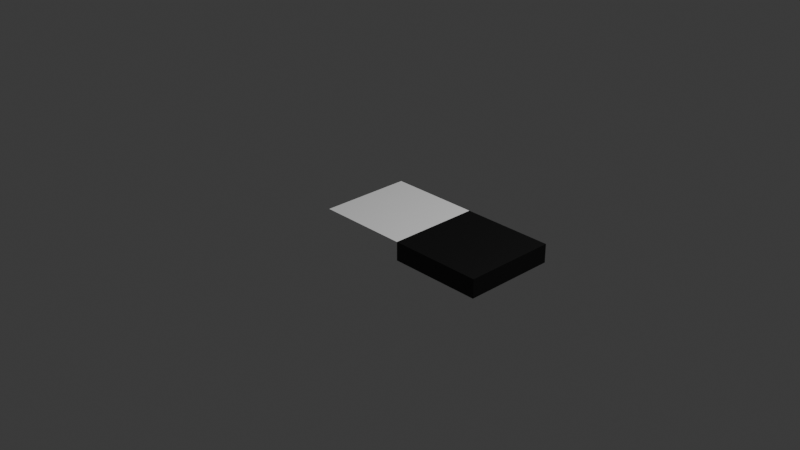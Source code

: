 # Source: checkers.blend  (saved by Blender 5.0.119; exported with 4.5.12 LTS)
import bpy
from mathutils import Matrix  # noqa: F401  (used for matrix-valued properties, if any)

bpy.ops.wm.read_factory_settings(use_empty=True)
scene = bpy.context.scene
scene.name = 'Scene'

# ---- collections
col_collection = bpy.data.collections.new('Collection'); scene.collection.children.link(col_collection)

# ---- materials (node trees are filled in below, after node groups)
mat_matwhite = bpy.data.materials.new('MatWhite')
mat_matwhite.alpha_threshold = 0.0
mat_matwhite.use_backface_culling_lightprobe_volume = False
mat_matwhite.roughness = 0.5
mat_matwhite.line_color = (0.0, 0.0, 0.0, 1.0)
mat_matblack = bpy.data.materials.new('MatBlack')
mat_matblack.alpha_threshold = 0.0
mat_matblack.use_backface_culling_lightprobe_volume = False
mat_matblack.roughness = 0.5
mat_matblack.line_color = (0.0, 0.0, 0.0, 1.0)

# ---- material node trees
mat_matwhite.use_nodes = True; mat_matwhite.node_tree.nodes.clear()
_N = mat_matwhite.node_tree.nodes; _L = mat_matwhite.node_tree.links
n0 = _N.new('ShaderNodeOutputMaterial'); n0.name = 'Material Output'; n0.location = (200, 100)
n1 = _N.new('ShaderNodeBsdfPrincipled'); n1.name = 'Principled BSDF'; n1.location = (-200, 100)
n1.inputs[0].default_value = (1.0, 1.0, 1.0, 1.0)
_L.new(n1.outputs[0], n0.inputs[0])
n0.is_active_output = True
mat_matblack.use_nodes = True; mat_matblack.node_tree.nodes.clear()
_N = mat_matblack.node_tree.nodes; _L = mat_matblack.node_tree.links
n0 = _N.new('ShaderNodeOutputMaterial'); n0.name = 'Material Output'; n0.location = (200, 100)
n1 = _N.new('ShaderNodeBsdfPrincipled'); n1.name = 'Principled BSDF'; n1.location = (-200, 100)
n1.inputs[0].default_value = (0.0, 0.0, 0.0, 1.0)
_L.new(n1.outputs[0], n0.inputs[0])
n0.is_active_output = True

# ---- world
world_world = bpy.data.worlds.new('World'); scene.world = world_world
world_world.use_nodes = True; world_world.node_tree.nodes.clear()
_N = world_world.node_tree.nodes; _L = world_world.node_tree.links
n0 = _N.new('ShaderNodeOutputWorld'); n0.name = 'World Output'; n0.location = (200, 100)
n1 = _N.new('ShaderNodeBackground'); n1.name = 'Background'; n1.location = (-200, 100)
n1.inputs[0].default_value = (0.05088, 0.05088, 0.05088, 1.0)
_L.new(n1.outputs[0], n0.inputs[0])
n0.is_active_output = True
world_world.color = (0.05088, 0.05088, 0.05088)
world_world.sun_shadow_jitter_overblur = 0.0

# ---- cameras
cam_camera = bpy.data.cameras.new('Camera')
cam_camera.clip_end = 100.0
cam_camera.ortho_scale = 7.314

# ---- lights
light_light = bpy.data.lights.new('Light', 'POINT')
light_light.energy = 1000.0
light_light.shadow_soft_size = 0.1

# ---- meshes
me_cube = bpy.data.meshes.new('Cube')
me_cube.from_pydata([(1.0, 1.0, 1.0), (1.0, 1.0, -1.0), (1.0, -1.0, 1.0), (1.0, -1.0, -1.0), (-1.0, 1.0, 1.0), (-1.0, 1.0, -1.0), (-1.0, -1.0, 1.0), (-1.0, -1.0, -1.0)], [], [(0, 4, 6, 2), (3, 2, 6, 7), (7, 6, 4, 5), (5, 1, 3, 7), (1, 0, 2, 3), (5, 4, 0, 1)])
_uv = me_cube.uv_layers.new(name='UVMap')
_uv.uv.foreach_set('vector', [0.625, 0.5, 0.875, 0.5, 0.875, 0.75, 0.625, 0.75, 0.375, 0.75, 0.625, 0.75, 0.625, 1.0, 0.375, 1.0, 0.375, 0.0, 0.625, 0.0, 0.625, 0.25, 0.375, 0.25, 0.125, 0.5, 0.375, 0.5, 0.375, 0.75, 0.125, 0.75, 0.375, 0.5, 0.625, 0.5, 0.625, 0.75, 0.375, 0.75, 0.375, 0.25, 0.625, 0.25, 0.625, 0.5, 0.375, 0.5])
me_cube.materials.append(mat_matwhite)
me_cube.use_mirror_vertex_groups = False
me_cube.update()
me_cubeblack = bpy.data.meshes.new('CubeBlack')
me_cubeblack.from_pydata([(1.0, 1.0, 1.0), (1.0, 1.0, -1.0), (1.0, -1.0, 1.0), (1.0, -1.0, -1.0), (-1.0, 1.0, 1.0), (-1.0, 1.0, -1.0), (-1.0, -1.0, 1.0), (-1.0, -1.0, -1.0)], [], [(0, 4, 6, 2), (3, 2, 6, 7), (7, 6, 4, 5), (5, 1, 3, 7), (1, 0, 2, 3), (5, 4, 0, 1)])
_uv = me_cubeblack.uv_layers.new(name='UVMap')
_uv.uv.foreach_set('vector', [0.625, 0.5, 0.875, 0.5, 0.875, 0.75, 0.625, 0.75, 0.375, 0.75, 0.625, 0.75, 0.625, 1.0, 0.375, 1.0, 0.375, 0.0, 0.625, 0.0, 0.625, 0.25, 0.375, 0.25, 0.125, 0.5, 0.375, 0.5, 0.375, 0.75, 0.125, 0.75, 0.375, 0.5, 0.625, 0.5, 0.625, 0.75, 0.375, 0.75, 0.375, 0.25, 0.625, 0.25, 0.625, 0.5, 0.375, 0.5])
me_cubeblack.materials.append(mat_matblack)
me_cubeblack.use_mirror_vertex_groups = False
me_cubeblack.update()

# ---- objects
ob_white = bpy.data.objects.new('white', me_cube)
ob_light = bpy.data.objects.new('Light', light_light)
ob_camera = bpy.data.objects.new('Camera', cam_camera)
ob_black = bpy.data.objects.new('black', me_cubeblack)

# ---- transforms, parenting, visibility, modifiers, constraints
ob_white.location = (0.0, 0.0, 0.0)
ob_white.scale = (0.5, 0.5, 0.1)
ob_white.lock_rotations_4d = False
ob_white.empty_display_type = 'ARROWS'
ob_white.lineart.crease_threshold = 0.0
ob_light.location = (4.076, 1.005, 5.904)
ob_light.rotation_euler = (0.6503, 0.05522, 1.866)
ob_light.lock_rotations_4d = False
ob_light.empty_display_type = 'ARROWS'
ob_light.color = (0.0, 0.0, 0.0, 0.0)
ob_light.lineart.crease_threshold = 0.0
ob_camera.location = (7.359, -6.926, 4.958)
ob_camera.rotation_euler = (1.109, 0.0, 0.8149)
ob_camera.lock_rotations_4d = False
ob_camera.empty_display_type = 'ARROWS'
ob_camera.color = (0.0, 0.0, 0.0, 0.0)
ob_camera.display_type = 'WIRE'
ob_camera.lineart.crease_threshold = 0.0
ob_black.location = (1.0, 0.0, 0.0)
ob_black.scale = (0.5, 0.5, 0.1)
ob_black.lock_rotations_4d = False
ob_black.empty_display_type = 'ARROWS'
ob_black.lineart.crease_threshold = 0.0

# ---- collection membership
col_collection.objects.link(ob_white)
col_collection.objects.link(ob_light)
col_collection.objects.link(ob_camera)
col_collection.objects.link(ob_black)

# ---- scene / render settings (as saved in the file)
scene.camera = ob_camera
scene.frame_start = 1; scene.frame_end = 250; scene.frame_set(1)
scene.render.engine = 'BLENDER_EEVEE_NEXT'
scene.render.film_transparent = True
scene.render.bake_bias = 0.0
scene.render.bake_samples = 0
scene.cycles.sampling_pattern = 'TABULATED_SOBOL'
scene.eevee.use_volume_custom_range = False
bpy.context.view_layer.update()
